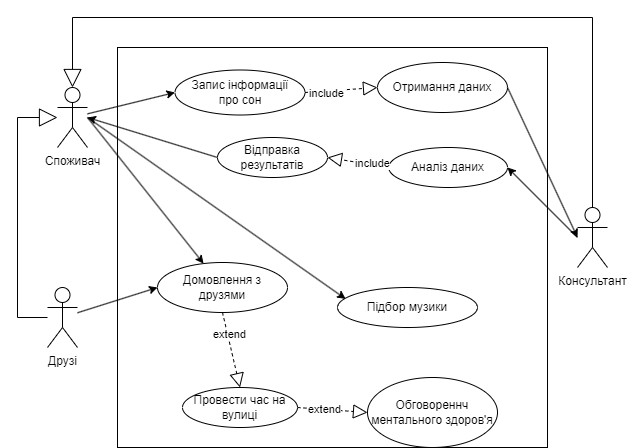

The diagram above was exported from draw.io. Its source (the exported page's mxGraphModel, read from the mxfile embedded in the PNG):
<mxGraphModel dx="287" dy="631" grid="1" gridSize="10" guides="1" tooltips="1" connect="1" arrows="1" fold="1" page="1" pageScale="1" pageWidth="827" pageHeight="1169" math="0" shadow="0">
  <root>
    <mxCell id="0" />
    <mxCell id="1" parent="0" />
    <mxCell id="MqVbPSZOWypjLPu1p9jq-43" value="Споживач&lt;br&gt;" style="shape=umlActor;verticalLabelPosition=bottom;verticalAlign=top;html=1;outlineConnect=0;" vertex="1" parent="1">
      <mxGeometry x="980" y="320" width="30" height="60" as="geometry" />
    </mxCell>
    <mxCell id="MqVbPSZOWypjLPu1p9jq-45" value="Консультант" style="shape=umlActor;verticalLabelPosition=bottom;verticalAlign=top;html=1;outlineConnect=0;" vertex="1" parent="1">
      <mxGeometry x="1500" y="440" width="30" height="60" as="geometry" />
    </mxCell>
    <mxCell id="MqVbPSZOWypjLPu1p9jq-46" value="Друзі" style="shape=umlActor;verticalLabelPosition=bottom;verticalAlign=top;html=1;outlineConnect=0;" vertex="1" parent="1">
      <mxGeometry x="970" y="520" width="30" height="60" as="geometry" />
    </mxCell>
    <mxCell id="MqVbPSZOWypjLPu1p9jq-49" value="Підбор музики" style="ellipse;whiteSpace=wrap;html=1;" vertex="1" parent="1">
      <mxGeometry x="1260" y="520" width="140" height="40" as="geometry" />
    </mxCell>
    <mxCell id="MqVbPSZOWypjLPu1p9jq-52" value="Отримання даних" style="ellipse;whiteSpace=wrap;html=1;" vertex="1" parent="1">
      <mxGeometry x="1300" y="295" width="130" height="50" as="geometry" />
    </mxCell>
    <mxCell id="MqVbPSZOWypjLPu1p9jq-53" value="Запис інформації&lt;br&gt;про сон" style="ellipse;whiteSpace=wrap;html=1;" vertex="1" parent="1">
      <mxGeometry x="1097.5" y="302.5" width="130" height="45" as="geometry" />
    </mxCell>
    <mxCell id="MqVbPSZOWypjLPu1p9jq-55" value="Відправка результатів" style="ellipse;whiteSpace=wrap;html=1;" vertex="1" parent="1">
      <mxGeometry x="1140" y="370" width="110" height="40" as="geometry" />
    </mxCell>
    <mxCell id="MqVbPSZOWypjLPu1p9jq-56" value="Домовлення з друзями" style="ellipse;whiteSpace=wrap;html=1;" vertex="1" parent="1">
      <mxGeometry x="1080" y="495" width="130" height="50" as="geometry" />
    </mxCell>
    <mxCell id="MqVbPSZOWypjLPu1p9jq-58" value="Провести час на вулиці" style="ellipse;whiteSpace=wrap;html=1;" vertex="1" parent="1">
      <mxGeometry x="1105" y="620" width="115" height="40" as="geometry" />
    </mxCell>
    <mxCell id="MqVbPSZOWypjLPu1p9jq-59" value="Обговореннч ментального здоров'я" style="ellipse;whiteSpace=wrap;html=1;" vertex="1" parent="1">
      <mxGeometry x="1290" y="610" width="130" height="70" as="geometry" />
    </mxCell>
    <mxCell id="MqVbPSZOWypjLPu1p9jq-63" value="Аналіз даних" style="ellipse;whiteSpace=wrap;html=1;" vertex="1" parent="1">
      <mxGeometry x="1311.25" y="380" width="118.75" height="40" as="geometry" />
    </mxCell>
    <mxCell id="MqVbPSZOWypjLPu1p9jq-83" value="" style="endArrow=block;endSize=16;endFill=0;html=1;rounded=0;" edge="1" parent="1" source="MqVbPSZOWypjLPu1p9jq-45" target="MqVbPSZOWypjLPu1p9jq-43">
      <mxGeometry width="160" relative="1" as="geometry">
        <mxPoint x="1100" y="310" as="sourcePoint" />
        <mxPoint x="990" y="300" as="targetPoint" />
        <Array as="points">
          <mxPoint x="1515" y="250" />
          <mxPoint x="995" y="250" />
        </Array>
      </mxGeometry>
    </mxCell>
    <mxCell id="MqVbPSZOWypjLPu1p9jq-87" value="" style="endArrow=classic;html=1;rounded=0;entryX=0;entryY=0.5;entryDx=0;entryDy=0;" edge="1" parent="1" source="MqVbPSZOWypjLPu1p9jq-43" target="MqVbPSZOWypjLPu1p9jq-53">
      <mxGeometry width="50" height="50" relative="1" as="geometry">
        <mxPoint x="1370" y="440" as="sourcePoint" />
        <mxPoint x="1420" y="390" as="targetPoint" />
      </mxGeometry>
    </mxCell>
    <mxCell id="MqVbPSZOWypjLPu1p9jq-88" value="" style="endArrow=classic;html=1;rounded=0;entryX=0.058;entryY=0.285;entryDx=0;entryDy=0;entryPerimeter=0;" edge="1" parent="1" target="MqVbPSZOWypjLPu1p9jq-49">
      <mxGeometry width="50" height="50" relative="1" as="geometry">
        <mxPoint x="1010" y="350" as="sourcePoint" />
        <mxPoint x="1140" y="356" as="targetPoint" />
      </mxGeometry>
    </mxCell>
    <mxCell id="MqVbPSZOWypjLPu1p9jq-89" value="" style="endArrow=classic;html=1;rounded=0;" edge="1" parent="1" target="MqVbPSZOWypjLPu1p9jq-56">
      <mxGeometry width="50" height="50" relative="1" as="geometry">
        <mxPoint x="1010" y="350" as="sourcePoint" />
        <mxPoint x="1150" y="338" as="targetPoint" />
      </mxGeometry>
    </mxCell>
    <mxCell id="MqVbPSZOWypjLPu1p9jq-90" value="" style="endArrow=block;dashed=1;endFill=0;endSize=12;html=1;rounded=0;exitX=1;exitY=0.5;exitDx=0;exitDy=0;entryX=0;entryY=0.5;entryDx=0;entryDy=0;" edge="1" parent="1" source="MqVbPSZOWypjLPu1p9jq-58" target="MqVbPSZOWypjLPu1p9jq-59">
      <mxGeometry width="160" relative="1" as="geometry">
        <mxPoint x="1273.25" y="639.5" as="sourcePoint" />
        <mxPoint x="1331.25" y="670.5" as="targetPoint" />
      </mxGeometry>
    </mxCell>
    <mxCell id="MqVbPSZOWypjLPu1p9jq-91" value="extend" style="edgeLabel;html=1;align=center;verticalAlign=middle;resizable=0;points=[];" vertex="1" connectable="0" parent="MqVbPSZOWypjLPu1p9jq-90">
      <mxGeometry x="-0.2526" relative="1" as="geometry">
        <mxPoint as="offset" />
      </mxGeometry>
    </mxCell>
    <mxCell id="MqVbPSZOWypjLPu1p9jq-92" value="" style="endArrow=block;endSize=16;endFill=0;html=1;rounded=0;" edge="1" parent="1" source="MqVbPSZOWypjLPu1p9jq-46" target="MqVbPSZOWypjLPu1p9jq-43">
      <mxGeometry width="160" relative="1" as="geometry">
        <mxPoint x="930" y="530" as="sourcePoint" />
        <mxPoint x="950" y="360" as="targetPoint" />
        <Array as="points">
          <mxPoint x="940" y="550" />
          <mxPoint x="940" y="350" />
        </Array>
      </mxGeometry>
    </mxCell>
    <mxCell id="MqVbPSZOWypjLPu1p9jq-93" value="" style="endArrow=classic;html=1;rounded=0;entryX=0;entryY=0.5;entryDx=0;entryDy=0;" edge="1" parent="1" source="MqVbPSZOWypjLPu1p9jq-46" target="MqVbPSZOWypjLPu1p9jq-56">
      <mxGeometry width="50" height="50" relative="1" as="geometry">
        <mxPoint x="1020" y="360" as="sourcePoint" />
        <mxPoint x="1136" y="506" as="targetPoint" />
      </mxGeometry>
    </mxCell>
    <mxCell id="MqVbPSZOWypjLPu1p9jq-96" value="" style="endArrow=block;dashed=1;endFill=0;endSize=12;html=1;rounded=0;exitX=0.5;exitY=1;exitDx=0;exitDy=0;entryX=0.5;entryY=0;entryDx=0;entryDy=0;" edge="1" parent="1" source="MqVbPSZOWypjLPu1p9jq-56" target="MqVbPSZOWypjLPu1p9jq-58">
      <mxGeometry width="160" relative="1" as="geometry">
        <mxPoint x="1173" y="556" as="sourcePoint" />
        <mxPoint x="1100" y="580" as="targetPoint" />
      </mxGeometry>
    </mxCell>
    <mxCell id="MqVbPSZOWypjLPu1p9jq-97" value="extend" style="edgeLabel;html=1;align=center;verticalAlign=middle;resizable=0;points=[];" vertex="1" connectable="0" parent="MqVbPSZOWypjLPu1p9jq-96">
      <mxGeometry x="-0.4086" y="2" relative="1" as="geometry">
        <mxPoint as="offset" />
      </mxGeometry>
    </mxCell>
    <mxCell id="MqVbPSZOWypjLPu1p9jq-104" value="" style="endArrow=classic;html=1;rounded=0;exitX=0;exitY=0.5;exitDx=0;exitDy=0;" edge="1" parent="1" source="MqVbPSZOWypjLPu1p9jq-55">
      <mxGeometry width="50" height="50" relative="1" as="geometry">
        <mxPoint x="1170" y="390" as="sourcePoint" />
        <mxPoint x="1010" y="350" as="targetPoint" />
      </mxGeometry>
    </mxCell>
    <mxCell id="MqVbPSZOWypjLPu1p9jq-105" value="" style="endArrow=block;dashed=1;endFill=0;endSize=12;html=1;rounded=0;exitX=0;exitY=0.5;exitDx=0;exitDy=0;entryX=1;entryY=0.5;entryDx=0;entryDy=0;" edge="1" parent="1" source="MqVbPSZOWypjLPu1p9jq-63" target="MqVbPSZOWypjLPu1p9jq-55">
      <mxGeometry width="160" relative="1" as="geometry">
        <mxPoint x="534" y="480" as="sourcePoint" />
        <mxPoint x="559" y="445" as="targetPoint" />
      </mxGeometry>
    </mxCell>
    <mxCell id="MqVbPSZOWypjLPu1p9jq-106" value="include" style="edgeLabel;html=1;align=center;verticalAlign=middle;resizable=0;points=[];" vertex="1" connectable="0" parent="MqVbPSZOWypjLPu1p9jq-105">
      <mxGeometry x="-0.4229" y="-2" relative="1" as="geometry">
        <mxPoint as="offset" />
      </mxGeometry>
    </mxCell>
    <mxCell id="MqVbPSZOWypjLPu1p9jq-107" value="" style="endArrow=block;dashed=1;endFill=0;endSize=12;html=1;rounded=0;exitX=1;exitY=0.5;exitDx=0;exitDy=0;entryX=0;entryY=0.5;entryDx=0;entryDy=0;" edge="1" parent="1" source="MqVbPSZOWypjLPu1p9jq-53" target="MqVbPSZOWypjLPu1p9jq-52">
      <mxGeometry width="160" relative="1" as="geometry">
        <mxPoint x="1321" y="410" as="sourcePoint" />
        <mxPoint x="1260" y="400" as="targetPoint" />
      </mxGeometry>
    </mxCell>
    <mxCell id="MqVbPSZOWypjLPu1p9jq-108" value="include" style="edgeLabel;html=1;align=center;verticalAlign=middle;resizable=0;points=[];" vertex="1" connectable="0" parent="MqVbPSZOWypjLPu1p9jq-107">
      <mxGeometry x="-0.4229" y="-2" relative="1" as="geometry">
        <mxPoint as="offset" />
      </mxGeometry>
    </mxCell>
    <mxCell id="MqVbPSZOWypjLPu1p9jq-109" value="" style="endArrow=classic;html=1;rounded=0;exitX=1;exitY=0.5;exitDx=0;exitDy=0;" edge="1" parent="1" source="MqVbPSZOWypjLPu1p9jq-52">
      <mxGeometry width="50" height="50" relative="1" as="geometry">
        <mxPoint x="1020" y="356" as="sourcePoint" />
        <mxPoint x="1500" y="470" as="targetPoint" />
      </mxGeometry>
    </mxCell>
    <mxCell id="MqVbPSZOWypjLPu1p9jq-110" value="" style="endArrow=classic;html=1;rounded=0;entryX=1;entryY=0.5;entryDx=0;entryDy=0;" edge="1" parent="1" target="MqVbPSZOWypjLPu1p9jq-63">
      <mxGeometry width="50" height="50" relative="1" as="geometry">
        <mxPoint x="1500" y="470" as="sourcePoint" />
        <mxPoint x="1510" y="480" as="targetPoint" />
      </mxGeometry>
    </mxCell>
    <mxCell id="MqVbPSZOWypjLPu1p9jq-111" value="" style="rounded=0;whiteSpace=wrap;html=1;fillColor=none;" vertex="1" parent="1">
      <mxGeometry x="1040" y="280" width="430" height="400" as="geometry" />
    </mxCell>
  </root>
</mxGraphModel>